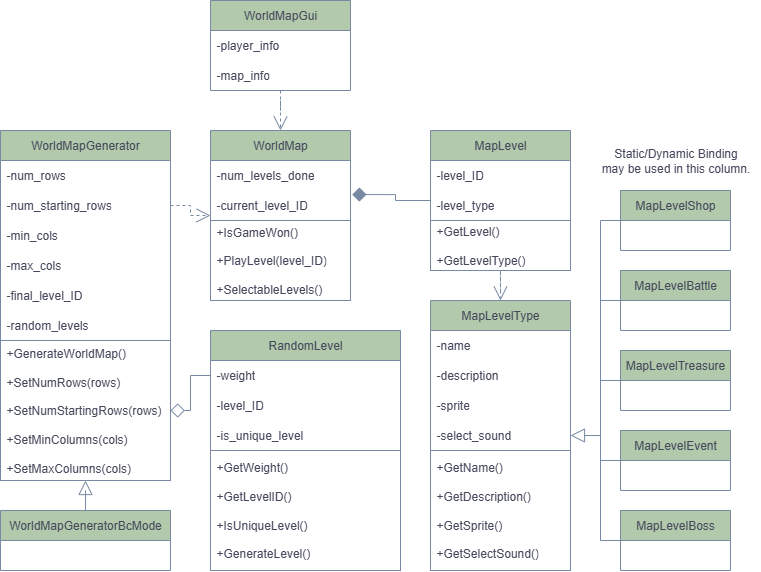

The diagram above was exported from draw.io. Its source (the exported page's mxGraphModel, read from the mxfile embedded in the PNG):
<mxGraphModel dx="758" dy="624" grid="1" gridSize="10" guides="1" tooltips="1" connect="1" arrows="1" fold="1" page="0" pageScale="1" pageWidth="850" pageHeight="1100" math="0" shadow="0">
  <root>
    <mxCell id="0" />
    <mxCell id="1" parent="0" />
    <mxCell id="2DRIBRZ9YxE16svemwjG-1" value="WorldMapGenerator" style="swimlane;fontStyle=0;childLayout=stackLayout;horizontal=1;startSize=30;horizontalStack=0;resizeParent=1;resizeParentMax=0;resizeLast=0;collapsible=1;marginBottom=0;whiteSpace=wrap;html=1;labelBackgroundColor=none;fillColor=#B2C9AB;strokeColor=#788AA3;fontColor=#46495D;rounded=0;" vertex="1" parent="1">
      <mxGeometry x="430" y="200" width="170" height="350" as="geometry" />
    </mxCell>
    <mxCell id="2DRIBRZ9YxE16svemwjG-2" value="-num_rows" style="text;strokeColor=none;fillColor=none;align=left;verticalAlign=middle;spacingLeft=4;spacingRight=4;overflow=hidden;points=[[0,0.5],[1,0.5]];portConstraint=eastwest;rotatable=0;whiteSpace=wrap;html=1;labelBackgroundColor=none;fontColor=#46495D;rounded=0;" vertex="1" parent="2DRIBRZ9YxE16svemwjG-1">
      <mxGeometry y="30" width="170" height="30" as="geometry" />
    </mxCell>
    <mxCell id="2DRIBRZ9YxE16svemwjG-3" value="-num_starting_rows" style="text;strokeColor=none;fillColor=none;align=left;verticalAlign=middle;spacingLeft=4;spacingRight=4;overflow=hidden;points=[[0,0.5],[1,0.5]];portConstraint=eastwest;rotatable=0;whiteSpace=wrap;html=1;labelBackgroundColor=none;fontColor=#46495D;rounded=0;" vertex="1" parent="2DRIBRZ9YxE16svemwjG-1">
      <mxGeometry y="60" width="170" height="30" as="geometry" />
    </mxCell>
    <mxCell id="2DRIBRZ9YxE16svemwjG-4" value="-min_cols" style="text;strokeColor=none;fillColor=none;align=left;verticalAlign=middle;spacingLeft=4;spacingRight=4;overflow=hidden;points=[[0,0.5],[1,0.5]];portConstraint=eastwest;rotatable=0;whiteSpace=wrap;html=1;labelBackgroundColor=none;fontColor=#46495D;rounded=0;" vertex="1" parent="2DRIBRZ9YxE16svemwjG-1">
      <mxGeometry y="90" width="170" height="30" as="geometry" />
    </mxCell>
    <mxCell id="2DRIBRZ9YxE16svemwjG-31" value="-max_cols" style="text;strokeColor=none;fillColor=none;align=left;verticalAlign=middle;spacingLeft=4;spacingRight=4;overflow=hidden;points=[[0,0.5],[1,0.5]];portConstraint=eastwest;rotatable=0;whiteSpace=wrap;html=1;labelBackgroundColor=none;fontColor=#46495D;rounded=0;" vertex="1" parent="2DRIBRZ9YxE16svemwjG-1">
      <mxGeometry y="120" width="170" height="30" as="geometry" />
    </mxCell>
    <mxCell id="2DRIBRZ9YxE16svemwjG-43" value="-final_level_ID" style="text;strokeColor=none;fillColor=none;align=left;verticalAlign=middle;spacingLeft=4;spacingRight=4;overflow=hidden;points=[[0,0.5],[1,0.5]];portConstraint=eastwest;rotatable=0;whiteSpace=wrap;html=1;labelBackgroundColor=none;fontColor=#46495D;rounded=0;" vertex="1" parent="2DRIBRZ9YxE16svemwjG-1">
      <mxGeometry y="150" width="170" height="30" as="geometry" />
    </mxCell>
    <mxCell id="2DRIBRZ9YxE16svemwjG-82" value="-random_levels" style="text;strokeColor=none;fillColor=none;align=left;verticalAlign=middle;spacingLeft=4;spacingRight=4;overflow=hidden;points=[[0,0.5],[1,0.5]];portConstraint=eastwest;rotatable=0;whiteSpace=wrap;html=1;labelBackgroundColor=none;fontColor=#46495D;rounded=0;" vertex="1" parent="2DRIBRZ9YxE16svemwjG-1">
      <mxGeometry y="180" width="170" height="30" as="geometry" />
    </mxCell>
    <mxCell id="2DRIBRZ9YxE16svemwjG-33" value="+GenerateWorldMap()&lt;div&gt;&lt;br&gt;&lt;/div&gt;&lt;div&gt;+SetNumRows(rows)&lt;/div&gt;&lt;div&gt;&lt;br&gt;&lt;/div&gt;&lt;div&gt;+SetNumStartingRows(rows)&lt;/div&gt;&lt;div&gt;&lt;br&gt;&lt;/div&gt;&lt;div&gt;+SetMinColumns(cols)&lt;/div&gt;&lt;div&gt;&lt;br&gt;&lt;/div&gt;&lt;div&gt;+SetMaxColumns(cols)&lt;/div&gt;" style="text;strokeColor=#788AA3;fillColor=none;align=left;verticalAlign=middle;spacingLeft=4;spacingRight=4;overflow=hidden;points=[[0,0.5],[1,0.5]];portConstraint=eastwest;rotatable=0;whiteSpace=wrap;html=1;labelBackgroundColor=none;fontColor=#46495D;rounded=0;" vertex="1" parent="2DRIBRZ9YxE16svemwjG-1">
      <mxGeometry y="210" width="170" height="140" as="geometry" />
    </mxCell>
    <mxCell id="2DRIBRZ9YxE16svemwjG-6" value="WorldMap" style="swimlane;fontStyle=0;childLayout=stackLayout;horizontal=1;startSize=30;horizontalStack=0;resizeParent=1;resizeParentMax=0;resizeLast=0;collapsible=1;marginBottom=0;whiteSpace=wrap;html=1;labelBackgroundColor=none;fillColor=#B2C9AB;strokeColor=#788AA3;fontColor=#46495D;rounded=0;" vertex="1" parent="1">
      <mxGeometry x="640" y="200" width="140" height="170" as="geometry" />
    </mxCell>
    <mxCell id="2DRIBRZ9YxE16svemwjG-9" value="-num_levels_done" style="text;strokeColor=none;fillColor=none;align=left;verticalAlign=middle;spacingLeft=4;spacingRight=4;overflow=hidden;points=[[0,0.5],[1,0.5]];portConstraint=eastwest;rotatable=0;whiteSpace=wrap;html=1;labelBackgroundColor=none;fontColor=#46495D;rounded=0;" vertex="1" parent="2DRIBRZ9YxE16svemwjG-6">
      <mxGeometry y="30" width="140" height="30" as="geometry" />
    </mxCell>
    <mxCell id="2DRIBRZ9YxE16svemwjG-35" value="-current_level_ID" style="text;strokeColor=none;fillColor=none;align=left;verticalAlign=middle;spacingLeft=4;spacingRight=4;overflow=hidden;points=[[0,0.5],[1,0.5]];portConstraint=eastwest;rotatable=0;whiteSpace=wrap;html=1;labelBackgroundColor=none;fontColor=#46495D;rounded=0;" vertex="1" parent="2DRIBRZ9YxE16svemwjG-6">
      <mxGeometry y="60" width="140" height="30" as="geometry" />
    </mxCell>
    <mxCell id="2DRIBRZ9YxE16svemwjG-30" value="+IsGameWon()&lt;div&gt;&lt;br&gt;&lt;/div&gt;&lt;div&gt;+PlayLevel(level_ID)&lt;/div&gt;&lt;div&gt;&lt;br&gt;&lt;/div&gt;&lt;div&gt;+SelectableLevels()&lt;/div&gt;" style="text;strokeColor=#788AA3;fillColor=none;align=left;verticalAlign=middle;spacingLeft=4;spacingRight=4;overflow=hidden;points=[[0,0.5],[1,0.5]];portConstraint=eastwest;rotatable=0;whiteSpace=wrap;html=1;labelBackgroundColor=none;fontColor=#46495D;rounded=0;" vertex="1" parent="2DRIBRZ9YxE16svemwjG-6">
      <mxGeometry y="90" width="140" height="80" as="geometry" />
    </mxCell>
    <mxCell id="2DRIBRZ9YxE16svemwjG-29" style="edgeStyle=orthogonalEdgeStyle;rounded=0;orthogonalLoop=1;jettySize=auto;html=1;endArrow=diamond;endFill=1;endSize=12;labelBackgroundColor=none;strokeColor=#788AA3;fontColor=default;entryX=1.012;entryY=0.135;entryDx=0;entryDy=0;entryPerimeter=0;" edge="1" parent="1" source="2DRIBRZ9YxE16svemwjG-19" target="2DRIBRZ9YxE16svemwjG-35">
      <mxGeometry relative="1" as="geometry" />
    </mxCell>
    <mxCell id="2DRIBRZ9YxE16svemwjG-55" style="edgeStyle=orthogonalEdgeStyle;rounded=0;orthogonalLoop=1;jettySize=auto;html=1;entryX=0.5;entryY=0;entryDx=0;entryDy=0;endSize=12;endArrow=open;endFill=0;dashed=1;labelBackgroundColor=none;strokeColor=#788AA3;fontColor=default;" edge="1" parent="1" source="2DRIBRZ9YxE16svemwjG-19" target="2DRIBRZ9YxE16svemwjG-50">
      <mxGeometry relative="1" as="geometry" />
    </mxCell>
    <mxCell id="2DRIBRZ9YxE16svemwjG-19" value="MapLevel" style="swimlane;fontStyle=0;childLayout=stackLayout;horizontal=1;startSize=30;horizontalStack=0;resizeParent=1;resizeParentMax=0;resizeLast=0;collapsible=1;marginBottom=0;whiteSpace=wrap;html=1;labelBackgroundColor=none;fillColor=#B2C9AB;strokeColor=#788AA3;fontColor=#46495D;rounded=0;" vertex="1" parent="1">
      <mxGeometry x="860" y="200" width="140" height="140" as="geometry" />
    </mxCell>
    <mxCell id="2DRIBRZ9YxE16svemwjG-20" value="-level_ID" style="text;strokeColor=none;fillColor=none;align=left;verticalAlign=middle;spacingLeft=4;spacingRight=4;overflow=hidden;points=[[0,0.5],[1,0.5]];portConstraint=eastwest;rotatable=0;whiteSpace=wrap;html=1;labelBackgroundColor=none;fontColor=#46495D;rounded=0;" vertex="1" parent="2DRIBRZ9YxE16svemwjG-19">
      <mxGeometry y="30" width="140" height="30" as="geometry" />
    </mxCell>
    <mxCell id="2DRIBRZ9YxE16svemwjG-73" value="-level_type" style="text;strokeColor=none;fillColor=none;align=left;verticalAlign=middle;spacingLeft=4;spacingRight=4;overflow=hidden;points=[[0,0.5],[1,0.5]];portConstraint=eastwest;rotatable=0;whiteSpace=wrap;html=1;labelBackgroundColor=none;fontColor=#46495D;rounded=0;" vertex="1" parent="2DRIBRZ9YxE16svemwjG-19">
      <mxGeometry y="60" width="140" height="30" as="geometry" />
    </mxCell>
    <mxCell id="2DRIBRZ9YxE16svemwjG-27" value="+GetLevel()&lt;div&gt;&lt;br&gt;&lt;div&gt;+GetLevelType()&lt;/div&gt;&lt;/div&gt;" style="text;strokeColor=#788AA3;fillColor=none;align=left;verticalAlign=middle;spacingLeft=4;spacingRight=4;overflow=hidden;points=[[0,0.5],[1,0.5]];portConstraint=eastwest;rotatable=0;whiteSpace=wrap;html=1;labelBackgroundColor=none;fontColor=#46495D;rounded=0;" vertex="1" parent="2DRIBRZ9YxE16svemwjG-19">
      <mxGeometry y="90" width="140" height="50" as="geometry" />
    </mxCell>
    <mxCell id="2DRIBRZ9YxE16svemwjG-32" style="edgeStyle=orthogonalEdgeStyle;rounded=0;orthogonalLoop=1;jettySize=auto;html=1;endArrow=open;endFill=0;dashed=1;endSize=12;labelBackgroundColor=none;strokeColor=#788AA3;fontColor=default;" edge="1" parent="1" source="2DRIBRZ9YxE16svemwjG-3" target="2DRIBRZ9YxE16svemwjG-6">
      <mxGeometry relative="1" as="geometry" />
    </mxCell>
    <mxCell id="2DRIBRZ9YxE16svemwjG-36" value="RandomLevel" style="swimlane;fontStyle=0;childLayout=stackLayout;horizontal=1;startSize=30;horizontalStack=0;resizeParent=1;resizeParentMax=0;resizeLast=0;collapsible=1;marginBottom=0;whiteSpace=wrap;html=1;labelBackgroundColor=none;fillColor=#B2C9AB;strokeColor=#788AA3;fontColor=#46495D;rounded=0;" vertex="1" parent="1">
      <mxGeometry x="640" y="400" width="190" height="240" as="geometry" />
    </mxCell>
    <mxCell id="2DRIBRZ9YxE16svemwjG-37" value="-weight" style="text;strokeColor=none;fillColor=none;align=left;verticalAlign=middle;spacingLeft=4;spacingRight=4;overflow=hidden;points=[[0,0.5],[1,0.5]];portConstraint=eastwest;rotatable=0;whiteSpace=wrap;html=1;labelBackgroundColor=none;fontColor=#46495D;rounded=0;" vertex="1" parent="2DRIBRZ9YxE16svemwjG-36">
      <mxGeometry y="30" width="190" height="30" as="geometry" />
    </mxCell>
    <mxCell id="2DRIBRZ9YxE16svemwjG-39" value="-level_ID" style="text;strokeColor=none;fillColor=none;align=left;verticalAlign=middle;spacingLeft=4;spacingRight=4;overflow=hidden;points=[[0,0.5],[1,0.5]];portConstraint=eastwest;rotatable=0;whiteSpace=wrap;html=1;labelBackgroundColor=none;fontColor=#46495D;rounded=0;" vertex="1" parent="2DRIBRZ9YxE16svemwjG-36">
      <mxGeometry y="60" width="190" height="30" as="geometry" />
    </mxCell>
    <mxCell id="2DRIBRZ9YxE16svemwjG-42" value="-is_unique_level" style="text;strokeColor=none;fillColor=none;align=left;verticalAlign=middle;spacingLeft=4;spacingRight=4;overflow=hidden;points=[[0,0.5],[1,0.5]];portConstraint=eastwest;rotatable=0;whiteSpace=wrap;html=1;labelBackgroundColor=none;fontColor=#46495D;rounded=0;" vertex="1" parent="2DRIBRZ9YxE16svemwjG-36">
      <mxGeometry y="90" width="190" height="30" as="geometry" />
    </mxCell>
    <mxCell id="2DRIBRZ9YxE16svemwjG-40" value="&lt;div&gt;&lt;span style=&quot;text-align: center;&quot;&gt;+GetWeight()&lt;/span&gt;&lt;/div&gt;&lt;div&gt;&lt;span style=&quot;text-align: center;&quot;&gt;&lt;br&gt;&lt;/span&gt;&lt;/div&gt;&lt;div&gt;&lt;span style=&quot;text-align: center;&quot;&gt;+GetLevelID()&lt;/span&gt;&lt;/div&gt;&lt;div&gt;&lt;span style=&quot;text-align: center;&quot;&gt;&lt;br&gt;&lt;/span&gt;&lt;/div&gt;&lt;div&gt;&lt;span style=&quot;text-align: center;&quot;&gt;+IsUniqueLevel()&lt;/span&gt;&lt;/div&gt;&lt;div&gt;&lt;span style=&quot;text-align: center;&quot;&gt;&lt;br&gt;&lt;/span&gt;&lt;/div&gt;&lt;div&gt;&lt;span style=&quot;text-align: center;&quot;&gt;+GenerateLevel()&lt;/span&gt;&lt;/div&gt;" style="text;strokeColor=#788AA3;fillColor=none;align=left;verticalAlign=middle;spacingLeft=4;spacingRight=4;overflow=hidden;points=[[0,0.5],[1,0.5]];portConstraint=eastwest;rotatable=0;whiteSpace=wrap;html=1;labelBackgroundColor=none;fontColor=#46495D;rounded=0;" vertex="1" parent="2DRIBRZ9YxE16svemwjG-36">
      <mxGeometry y="120" width="190" height="120" as="geometry" />
    </mxCell>
    <mxCell id="2DRIBRZ9YxE16svemwjG-41" style="edgeStyle=orthogonalEdgeStyle;rounded=0;orthogonalLoop=1;jettySize=auto;html=1;endSize=12;endArrow=diamond;endFill=0;entryX=1;entryY=0.5;entryDx=0;entryDy=0;labelBackgroundColor=none;strokeColor=#788AA3;fontColor=default;" edge="1" parent="1" source="2DRIBRZ9YxE16svemwjG-37" target="2DRIBRZ9YxE16svemwjG-33">
      <mxGeometry relative="1" as="geometry" />
    </mxCell>
    <mxCell id="2DRIBRZ9YxE16svemwjG-49" style="edgeStyle=orthogonalEdgeStyle;rounded=0;orthogonalLoop=1;jettySize=auto;html=1;endArrow=block;endFill=0;endSize=12;labelBackgroundColor=none;strokeColor=#788AA3;fontColor=default;" edge="1" parent="1" source="2DRIBRZ9YxE16svemwjG-45" target="2DRIBRZ9YxE16svemwjG-1">
      <mxGeometry relative="1" as="geometry" />
    </mxCell>
    <mxCell id="2DRIBRZ9YxE16svemwjG-45" value="WorldMapGeneratorBcMode" style="swimlane;fontStyle=0;childLayout=stackLayout;horizontal=1;startSize=30;horizontalStack=0;resizeParent=1;resizeParentMax=0;resizeLast=0;collapsible=1;marginBottom=0;whiteSpace=wrap;html=1;labelBackgroundColor=none;fillColor=#B2C9AB;strokeColor=#788AA3;fontColor=#46495D;rounded=0;" vertex="1" parent="1">
      <mxGeometry x="430" y="580" width="170" height="60" as="geometry" />
    </mxCell>
    <mxCell id="2DRIBRZ9YxE16svemwjG-50" value="MapLevelType" style="swimlane;fontStyle=0;childLayout=stackLayout;horizontal=1;startSize=30;horizontalStack=0;resizeParent=1;resizeParentMax=0;resizeLast=0;collapsible=1;marginBottom=0;whiteSpace=wrap;html=1;labelBackgroundColor=none;fillColor=#B2C9AB;strokeColor=#788AA3;fontColor=#46495D;rounded=0;" vertex="1" parent="1">
      <mxGeometry x="860" y="370" width="140" height="270" as="geometry" />
    </mxCell>
    <mxCell id="2DRIBRZ9YxE16svemwjG-51" value="-name" style="text;strokeColor=none;fillColor=none;align=left;verticalAlign=middle;spacingLeft=4;spacingRight=4;overflow=hidden;points=[[0,0.5],[1,0.5]];portConstraint=eastwest;rotatable=0;whiteSpace=wrap;html=1;labelBackgroundColor=none;fontColor=#46495D;rounded=0;" vertex="1" parent="2DRIBRZ9YxE16svemwjG-50">
      <mxGeometry y="30" width="140" height="30" as="geometry" />
    </mxCell>
    <mxCell id="2DRIBRZ9YxE16svemwjG-52" value="-description" style="text;strokeColor=none;fillColor=none;align=left;verticalAlign=middle;spacingLeft=4;spacingRight=4;overflow=hidden;points=[[0,0.5],[1,0.5]];portConstraint=eastwest;rotatable=0;whiteSpace=wrap;html=1;labelBackgroundColor=none;fontColor=#46495D;rounded=0;" vertex="1" parent="2DRIBRZ9YxE16svemwjG-50">
      <mxGeometry y="60" width="140" height="30" as="geometry" />
    </mxCell>
    <mxCell id="2DRIBRZ9YxE16svemwjG-53" value="-sprite" style="text;strokeColor=none;fillColor=none;align=left;verticalAlign=middle;spacingLeft=4;spacingRight=4;overflow=hidden;points=[[0,0.5],[1,0.5]];portConstraint=eastwest;rotatable=0;whiteSpace=wrap;html=1;labelBackgroundColor=none;fontColor=#46495D;rounded=0;" vertex="1" parent="2DRIBRZ9YxE16svemwjG-50">
      <mxGeometry y="90" width="140" height="30" as="geometry" />
    </mxCell>
    <mxCell id="2DRIBRZ9YxE16svemwjG-54" value="-select_sound" style="text;strokeColor=none;fillColor=none;align=left;verticalAlign=middle;spacingLeft=4;spacingRight=4;overflow=hidden;points=[[0,0.5],[1,0.5]];portConstraint=eastwest;rotatable=0;whiteSpace=wrap;html=1;labelBackgroundColor=none;fontColor=#46495D;rounded=0;" vertex="1" parent="2DRIBRZ9YxE16svemwjG-50">
      <mxGeometry y="120" width="140" height="30" as="geometry" />
    </mxCell>
    <mxCell id="2DRIBRZ9YxE16svemwjG-56" value="+GetName()&lt;div&gt;&lt;br&gt;&lt;/div&gt;&lt;div&gt;+GetDescription()&lt;/div&gt;&lt;div&gt;&lt;br&gt;&lt;/div&gt;&lt;div&gt;+GetSprite()&lt;/div&gt;&lt;div&gt;&lt;br&gt;&lt;/div&gt;&lt;div&gt;+GetSelectSound()&lt;/div&gt;" style="text;strokeColor=#788AA3;fillColor=none;align=left;verticalAlign=middle;spacingLeft=4;spacingRight=4;overflow=hidden;points=[[0,0.5],[1,0.5]];portConstraint=eastwest;rotatable=0;whiteSpace=wrap;html=1;labelBackgroundColor=none;fontColor=#46495D;rounded=0;" vertex="1" parent="2DRIBRZ9YxE16svemwjG-50">
      <mxGeometry y="150" width="140" height="120" as="geometry" />
    </mxCell>
    <mxCell id="2DRIBRZ9YxE16svemwjG-65" style="edgeStyle=orthogonalEdgeStyle;rounded=0;orthogonalLoop=1;jettySize=auto;html=1;endSize=12;endArrow=block;endFill=0;labelBackgroundColor=none;strokeColor=#788AA3;fontColor=default;" edge="1" parent="1" source="2DRIBRZ9YxE16svemwjG-57" target="2DRIBRZ9YxE16svemwjG-50">
      <mxGeometry relative="1" as="geometry" />
    </mxCell>
    <mxCell id="2DRIBRZ9YxE16svemwjG-57" value="MapLevelBattle" style="swimlane;fontStyle=0;childLayout=stackLayout;horizontal=1;startSize=30;horizontalStack=0;resizeParent=1;resizeParentMax=0;resizeLast=0;collapsible=1;marginBottom=0;whiteSpace=wrap;html=1;labelBackgroundColor=none;fillColor=#B2C9AB;strokeColor=#788AA3;fontColor=#46495D;rounded=0;" vertex="1" parent="1">
      <mxGeometry x="1050" y="340" width="110" height="60" as="geometry" />
    </mxCell>
    <mxCell id="2DRIBRZ9YxE16svemwjG-67" style="edgeStyle=orthogonalEdgeStyle;rounded=0;orthogonalLoop=1;jettySize=auto;html=1;strokeColor=#788AA3;fontColor=#46495D;fillColor=#B2C9AB;endArrow=none;endFill=0;" edge="1" parent="1" source="2DRIBRZ9YxE16svemwjG-61">
      <mxGeometry relative="1" as="geometry">
        <mxPoint x="1030" y="450" as="targetPoint" />
      </mxGeometry>
    </mxCell>
    <mxCell id="2DRIBRZ9YxE16svemwjG-61" value="MapLevelTreasure" style="swimlane;fontStyle=0;childLayout=stackLayout;horizontal=1;startSize=30;horizontalStack=0;resizeParent=1;resizeParentMax=0;resizeLast=0;collapsible=1;marginBottom=0;whiteSpace=wrap;html=1;labelBackgroundColor=none;fillColor=#B2C9AB;strokeColor=#788AA3;fontColor=#46495D;rounded=0;" vertex="1" parent="1">
      <mxGeometry x="1050" y="420" width="110" height="60" as="geometry" />
    </mxCell>
    <mxCell id="2DRIBRZ9YxE16svemwjG-69" style="edgeStyle=orthogonalEdgeStyle;rounded=0;orthogonalLoop=1;jettySize=auto;html=1;exitX=0;exitY=0.5;exitDx=0;exitDy=0;strokeColor=#788AA3;fontColor=#46495D;fillColor=#B2C9AB;endArrow=none;endFill=0;" edge="1" parent="1" source="2DRIBRZ9YxE16svemwjG-62">
      <mxGeometry relative="1" as="geometry">
        <mxPoint x="1030" y="490" as="targetPoint" />
      </mxGeometry>
    </mxCell>
    <mxCell id="2DRIBRZ9YxE16svemwjG-62" value="MapLevelEvent" style="swimlane;fontStyle=0;childLayout=stackLayout;horizontal=1;startSize=30;horizontalStack=0;resizeParent=1;resizeParentMax=0;resizeLast=0;collapsible=1;marginBottom=0;whiteSpace=wrap;html=1;labelBackgroundColor=none;fillColor=#B2C9AB;strokeColor=#788AA3;fontColor=#46495D;rounded=0;" vertex="1" parent="1">
      <mxGeometry x="1050" y="500" width="110" height="60" as="geometry" />
    </mxCell>
    <mxCell id="2DRIBRZ9YxE16svemwjG-70" style="edgeStyle=orthogonalEdgeStyle;rounded=0;orthogonalLoop=1;jettySize=auto;html=1;strokeColor=#788AA3;fontColor=#46495D;fillColor=#B2C9AB;endArrow=none;endFill=0;" edge="1" parent="1" source="2DRIBRZ9YxE16svemwjG-63">
      <mxGeometry relative="1" as="geometry">
        <mxPoint x="1030" y="520" as="targetPoint" />
      </mxGeometry>
    </mxCell>
    <mxCell id="2DRIBRZ9YxE16svemwjG-63" value="MapLevelBoss" style="swimlane;fontStyle=0;childLayout=stackLayout;horizontal=1;startSize=30;horizontalStack=0;resizeParent=1;resizeParentMax=0;resizeLast=0;collapsible=1;marginBottom=0;whiteSpace=wrap;html=1;labelBackgroundColor=none;fillColor=#B2C9AB;strokeColor=#788AA3;fontColor=#46495D;rounded=0;" vertex="1" parent="1">
      <mxGeometry x="1050" y="580" width="110" height="60" as="geometry" />
    </mxCell>
    <mxCell id="2DRIBRZ9YxE16svemwjG-72" style="edgeStyle=orthogonalEdgeStyle;rounded=0;orthogonalLoop=1;jettySize=auto;html=1;strokeColor=#788AA3;fontColor=#46495D;fillColor=#B2C9AB;endArrow=none;endFill=0;" edge="1" parent="1" source="2DRIBRZ9YxE16svemwjG-71">
      <mxGeometry relative="1" as="geometry">
        <mxPoint x="1030" y="390" as="targetPoint" />
      </mxGeometry>
    </mxCell>
    <mxCell id="2DRIBRZ9YxE16svemwjG-71" value="MapLevelShop" style="swimlane;fontStyle=0;childLayout=stackLayout;horizontal=1;startSize=30;horizontalStack=0;resizeParent=1;resizeParentMax=0;resizeLast=0;collapsible=1;marginBottom=0;whiteSpace=wrap;html=1;labelBackgroundColor=none;fillColor=#B2C9AB;strokeColor=#788AA3;fontColor=#46495D;rounded=0;" vertex="1" parent="1">
      <mxGeometry x="1050" y="260" width="110" height="60" as="geometry" />
    </mxCell>
    <mxCell id="2DRIBRZ9YxE16svemwjG-80" style="edgeStyle=orthogonalEdgeStyle;rounded=0;orthogonalLoop=1;jettySize=auto;html=1;strokeColor=#788AA3;fontColor=#46495D;fillColor=#B2C9AB;endSize=12;endArrow=open;endFill=0;dashed=1;" edge="1" parent="1" source="2DRIBRZ9YxE16svemwjG-76" target="2DRIBRZ9YxE16svemwjG-6">
      <mxGeometry relative="1" as="geometry" />
    </mxCell>
    <mxCell id="2DRIBRZ9YxE16svemwjG-76" value="WorldMapGui" style="swimlane;fontStyle=0;childLayout=stackLayout;horizontal=1;startSize=30;horizontalStack=0;resizeParent=1;resizeParentMax=0;resizeLast=0;collapsible=1;marginBottom=0;whiteSpace=wrap;html=1;strokeColor=#788AA3;fontColor=#46495D;fillColor=#B2C9AB;rounded=0;" vertex="1" parent="1">
      <mxGeometry x="640" y="70" width="140" height="90" as="geometry" />
    </mxCell>
    <mxCell id="2DRIBRZ9YxE16svemwjG-77" value="-player_info" style="text;strokeColor=none;fillColor=none;align=left;verticalAlign=middle;spacingLeft=4;spacingRight=4;overflow=hidden;points=[[0,0.5],[1,0.5]];portConstraint=eastwest;rotatable=0;whiteSpace=wrap;html=1;fontColor=#46495D;rounded=0;" vertex="1" parent="2DRIBRZ9YxE16svemwjG-76">
      <mxGeometry y="30" width="140" height="30" as="geometry" />
    </mxCell>
    <mxCell id="2DRIBRZ9YxE16svemwjG-78" value="-map_info" style="text;strokeColor=none;fillColor=none;align=left;verticalAlign=middle;spacingLeft=4;spacingRight=4;overflow=hidden;points=[[0,0.5],[1,0.5]];portConstraint=eastwest;rotatable=0;whiteSpace=wrap;html=1;fontColor=#46495D;rounded=0;" vertex="1" parent="2DRIBRZ9YxE16svemwjG-76">
      <mxGeometry y="60" width="140" height="30" as="geometry" />
    </mxCell>
    <mxCell id="2DRIBRZ9YxE16svemwjG-81" value="Static/Dynamic Binding&lt;div&gt;may be used in this column.&lt;/div&gt;" style="text;html=1;align=center;verticalAlign=middle;resizable=0;points=[];autosize=1;strokeColor=none;fillColor=none;fontColor=#46495D;rounded=0;" vertex="1" parent="1">
      <mxGeometry x="1020" y="210" width="170" height="40" as="geometry" />
    </mxCell>
  </root>
</mxGraphModel>